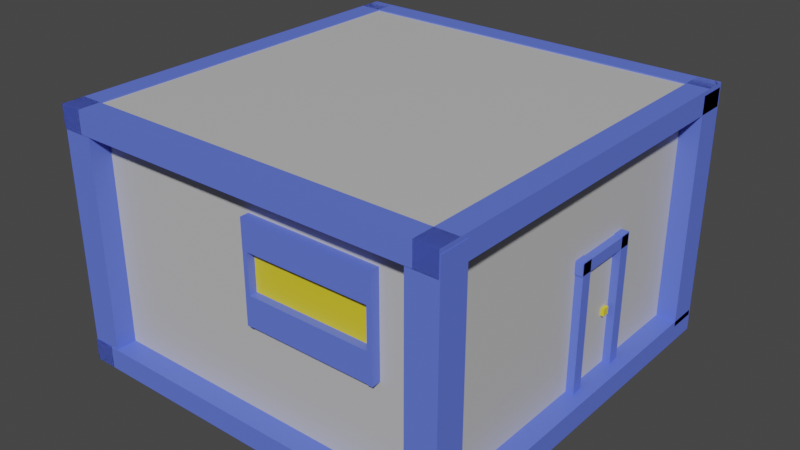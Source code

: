 # Source: bbudynek_wycinanie.blend  (saved by Blender 2.82.7; exported with 4.5.12 LTS)
import bpy
from mathutils import Matrix  # noqa: F401  (used for matrix-valued properties, if any)

bpy.ops.wm.read_factory_settings(use_empty=True)
scene = bpy.context.scene
scene.name = 'Scene'

# ---- collections
col_collection = bpy.data.collections.new('Collection'); scene.collection.children.link(col_collection)

# ---- materials (node trees are filled in below, after node groups)
mat_bars = bpy.data.materials.new('bars')
mat_bars.use_transparent_shadow = False
mat_blacha = bpy.data.materials.new('blacha')
mat_blacha.use_transparent_shadow = False
mat_klamka = bpy.data.materials.new('klamka')
mat_klamka.use_transparent_shadow = False

# ---- material node trees
mat_bars.use_nodes = True; mat_bars.node_tree.nodes.clear()
_N = mat_bars.node_tree.nodes; _L = mat_bars.node_tree.links
n0 = _N.new('ShaderNodeOutputMaterial'); n0.name = 'Material Output'; n0.location = (300, 300)
n1 = _N.new('ShaderNodeBsdfPrincipled'); n1.name = 'Principled BSDF'; n1.location = (10, 300)
n1.distribution = 'GGX'
n1.subsurface_method = 'BURLEY'
n1.inputs[0].default_value = (0.1173, 0.1802, 0.814, 1.0)
n1.inputs[3].default_value = 1.45
n1.inputs[27].default_value = (0.0, 0.0, 0.0, 1.0)
n1.inputs[28].default_value = 1.0
_L.new(n1.outputs[0], n0.inputs[0])
n0.is_active_output = True
mat_blacha.use_nodes = True; mat_blacha.node_tree.nodes.clear()
_N = mat_blacha.node_tree.nodes; _L = mat_blacha.node_tree.links
n0 = _N.new('ShaderNodeOutputMaterial'); n0.name = 'Material Output'; n0.location = (300, 300)
n1 = _N.new('ShaderNodeBsdfPrincipled'); n1.name = 'Principled BSDF'; n1.location = (10, 300)
n1.distribution = 'GGX'
n1.subsurface_method = 'BURLEY'
n1.inputs[0].default_value = (0.5382, 0.5382, 0.5382, 1.0)
n1.inputs[3].default_value = 1.45
n1.inputs[27].default_value = (0.0, 0.0, 0.0, 1.0)
n1.inputs[28].default_value = 1.0
_L.new(n1.outputs[0], n0.inputs[0])
n0.is_active_output = True
mat_klamka.use_nodes = True; mat_klamka.node_tree.nodes.clear()
_N = mat_klamka.node_tree.nodes; _L = mat_klamka.node_tree.links
n0 = _N.new('ShaderNodeOutputMaterial'); n0.name = 'Material Output'; n0.location = (300, 300)
n1 = _N.new('ShaderNodeBsdfPrincipled'); n1.name = 'Principled BSDF'; n1.location = (10, 300)
n1.distribution = 'GGX'
n1.subsurface_method = 'BURLEY'
n1.inputs[0].default_value = (0.8, 0.6441, 0.02757, 1.0)
n1.inputs[3].default_value = 1.45
n1.inputs[27].default_value = (0.0, 0.0, 0.0, 1.0)
n1.inputs[28].default_value = 1.0
_L.new(n1.outputs[0], n0.inputs[0])
n0.is_active_output = True

# ---- world
world_world = bpy.data.worlds.new('World'); scene.world = world_world
world_world.use_nodes = True; world_world.node_tree.nodes.clear()
_N = world_world.node_tree.nodes; _L = world_world.node_tree.links
n0 = _N.new('ShaderNodeOutputWorld'); n0.name = 'World Output'; n0.location = (300, 300)
n1 = _N.new('ShaderNodeBackground'); n1.name = 'Background'; n1.location = (10, 300)
n1.inputs[0].default_value = (0.05088, 0.05088, 0.05088, 1.0)
_L.new(n1.outputs[0], n0.inputs[0])
n0.is_active_output = True
world_world.color = (0.05088, 0.05088, 0.05088)
world_world.use_sun_shadow = False
world_world.sun_shadow_jitter_overblur = 0.0

# ---- meshes
me_cube_002 = bpy.data.meshes.new('Cube.002')
me_cube_002.from_pydata([(1.0, 1.0, 1.0), (1.0, 1.0, -1.0), (1.0, -1.0, 1.0), (1.0, -1.0, -1.0), (-1.0, 1.0, 1.0), (-1.0, 1.0, -1.0), (-1.0, -1.0, 1.0), (-1.0, -1.0, -1.0), (34.96, 1.0, -1.008), (-0.9976, 1.0, -1.008), (34.96, -1.0, -1.008), (-0.9976, -1.0, -1.008), (34.96, 1.0, -0.8971), (-0.9976, 1.0, -0.8971), (34.96, -1.0, -0.8971), (-0.9976, -1.0, -0.8971), (34.97, 1.0, 1.0), (34.97, 1.0, -1.0), (34.97, -1.0, 1.0), (34.97, -1.0, -1.0), (32.97, 1.0, 1.0), (32.97, 1.0, -1.0), (32.97, -1.0, 1.0), (32.97, -1.0, -1.0), (34.96, 1.0, 0.889), (-0.9976, 1.0, 0.889), (34.96, -1.0, 0.889), (-0.9976, -1.0, 0.889), (34.96, 1.0, 1.0), (-0.9976, 1.0, 1.0), (34.96, -1.0, 1.0), (-0.9976, -1.0, 1.0), (1.0, 21.92, 1.0), (1.0, 21.92, -1.0), (1.0, 19.92, 1.0), (1.0, 19.92, -1.0), (-1.0, 21.92, 1.0), (-1.0, 21.92, -1.0), (-1.0, 19.92, 1.0), (-1.0, 19.92, -1.0), (34.96, 21.92, -1.008), (-0.9976, 21.92, -1.008), (34.96, 19.92, -1.008), (-0.9976, 19.92, -1.008), (34.96, 21.92, -0.8971), (-0.9976, 21.92, -0.8971), (34.96, 19.92, -0.8971), (-0.9976, 19.92, -0.8971), (34.97, 21.92, 1.0), (34.97, 21.92, -1.0), (34.97, 19.92, 1.0), (34.97, 19.92, -1.0), (32.97, 21.92, 1.0), (32.97, 21.92, -1.0), (32.97, 19.92, 1.0), (32.97, 19.92, -1.0), (34.96, 21.92, 0.889), (-0.9976, 21.92, 0.889), (34.96, 19.92, 0.889), (-0.9976, 19.92, 0.889), (34.96, 21.92, 1.0), (-0.9976, 21.92, 1.0), (34.96, 19.92, 1.0), (-0.9976, 19.92, 1.0), (-0.967, 0.5121, 0.9964), (-0.967, 21.54, 0.9964), (-0.967, 0.5121, 0.8456), (-0.967, 21.54, 0.8456), (1.744, 0.5121, 0.9964), (1.744, 21.54, 0.9964), (1.744, 0.5121, 0.8456), (1.744, 21.54, 0.8456), (-0.967, 0.5121, -0.8543), (-0.967, 21.54, -0.8543), (-0.967, 0.5121, -1.005), (-0.967, 21.54, -1.005), (1.744, 0.5121, -0.8543), (1.744, 21.54, -0.8543), (1.744, 0.5121, -1.005), (1.744, 21.54, -1.005), (32.26, 0.5121, -0.8543), (32.26, 21.54, -0.8543), (32.26, 0.5121, -1.005), (32.26, 21.54, -1.005), (34.97, 0.5121, -0.8543), (34.97, 21.54, -0.8543), (34.97, 0.5121, -1.005), (34.97, 21.54, -1.005), (32.29, 0.5121, 0.9964), (32.29, 21.54, 0.9964), (32.29, 0.5121, 0.8456), (32.29, 21.54, 0.8456), (35.0, 0.5121, 0.9964), (35.0, 21.54, 0.9964), (35.0, 0.5121, 0.8456), (35.0, 21.54, 0.8456)], [], [(0, 4, 6, 2), (3, 2, 6, 7), (7, 6, 4, 5), (5, 1, 3, 7), (1, 0, 2, 3), (5, 4, 0, 1), (8, 12, 14, 10), (11, 10, 14, 15), (15, 14, 12, 13), (13, 9, 11, 15), (9, 8, 10, 11), (13, 12, 8, 9), (16, 20, 22, 18), (19, 18, 22, 23), (23, 22, 20, 21), (21, 17, 19, 23), (17, 16, 18, 19), (21, 20, 16, 17), (24, 28, 30, 26), (27, 26, 30, 31), (31, 30, 28, 29), (29, 25, 27, 31), (25, 24, 26, 27), (29, 28, 24, 25), (32, 36, 38, 34), (35, 34, 38, 39), (39, 38, 36, 37), (37, 33, 35, 39), (33, 32, 34, 35), (37, 36, 32, 33), (40, 44, 46, 42), (43, 42, 46, 47), (47, 46, 44, 45), (45, 41, 43, 47), (41, 40, 42, 43), (45, 44, 40, 41), (48, 52, 54, 50), (51, 50, 54, 55), (55, 54, 52, 53), (53, 49, 51, 55), (49, 48, 50, 51), (53, 52, 48, 49), (56, 60, 62, 58), (59, 58, 62, 63), (63, 62, 60, 61), (61, 57, 59, 63), (57, 56, 58, 59), (61, 60, 56, 57), (64, 65, 67, 66), (66, 67, 71, 70), (70, 71, 69, 68), (68, 69, 65, 64), (66, 70, 68, 64), (71, 67, 65, 69), (72, 73, 75, 74), (74, 75, 79, 78), (78, 79, 77, 76), (76, 77, 73, 72), (74, 78, 76, 72), (79, 75, 73, 77), (80, 81, 83, 82), (82, 83, 87, 86), (86, 87, 85, 84), (84, 85, 81, 80), (82, 86, 84, 80), (87, 83, 81, 85), (88, 89, 91, 90), (90, 91, 95, 94), (94, 95, 93, 92), (92, 93, 89, 88), (90, 94, 92, 88), (95, 91, 89, 93)])
_uv = me_cube_002.uv_layers.new(name='UVMap')
_uv.uv.foreach_set('vector', [0.625, 0.5, 0.875, 0.5, 0.875, 0.75, 0.625, 0.75, 0.375, 0.75, 0.625, 0.75, 0.625, 1.0, 0.375, 1.0, 0.375, 0.0, 0.625, 0.0, 0.625, 0.25, 0.375, 0.25, 0.125, 0.5, 0.375, 0.5, 0.375, 0.75, 0.125, 0.75, 0.375, 0.5, 0.625, 0.5, 0.625, 0.75, 0.375, 0.75, 0.375, 0.25, 0.625, 0.25, 0.625, 0.5, 0.375, 0.5, 0.625, 0.5, 0.875, 0.5, 0.875, 0.75, 0.625, 0.75, 0.375, 0.75, 0.625, 0.75, 0.625, 1.0, 0.375, 1.0, 0.375, 0.0, 0.625, 0.0, 0.625, 0.25, 0.375, 0.25, 0.125, 0.5, 0.375, 0.5, 0.375, 0.75, 0.125, 0.75, 0.375, 0.5, 0.625, 0.5, 0.625, 0.75, 0.375, 0.75, 0.375, 0.25, 0.625, 0.25, 0.625, 0.5, 0.375, 0.5, 0.625, 0.5, 0.875, 0.5, 0.875, 0.75, 0.625, 0.75, 0.375, 0.75, 0.625, 0.75, 0.625, 1.0, 0.375, 1.0, 0.375, 0.0, 0.625, 0.0, 0.625, 0.25, 0.375, 0.25, 0.125, 0.5, 0.375, 0.5, 0.375, 0.75, 0.125, 0.75, 0.375, 0.5, 0.625, 0.5, 0.625, 0.75, 0.375, 0.75, 0.375, 0.25, 0.625, 0.25, 0.625, 0.5, 0.375, 0.5, 0.625, 0.5, 0.875, 0.5, 0.875, 0.75, 0.625, 0.75, 0.375, 0.75, 0.625, 0.75, 0.625, 1.0, 0.375, 1.0, 0.375, 0.0, 0.625, 0.0, 0.625, 0.25, 0.375, 0.25, 0.125, 0.5, 0.375, 0.5, 0.375, 0.75, 0.125, 0.75, 0.375, 0.5, 0.625, 0.5, 0.625, 0.75, 0.375, 0.75, 0.375, 0.25, 0.625, 0.25, 0.625, 0.5, 0.375, 0.5, 0.625, 0.5, 0.875, 0.5, 0.875, 0.75, 0.625, 0.75, 0.375, 0.75, 0.625, 0.75, 0.625, 1.0, 0.375, 1.0, 0.375, 0.0, 0.625, 0.0, 0.625, 0.25, 0.375, 0.25, 0.125, 0.5, 0.375, 0.5, 0.375, 0.75, 0.125, 0.75, 0.375, 0.5, 0.625, 0.5, 0.625, 0.75, 0.375, 0.75, 0.375, 0.25, 0.625, 0.25, 0.625, 0.5, 0.375, 0.5, 0.625, 0.5, 0.875, 0.5, 0.875, 0.75, 0.625, 0.75, 0.375, 0.75, 0.625, 0.75, 0.625, 1.0, 0.375, 1.0, 0.375, 0.0, 0.625, 0.0, 0.625, 0.25, 0.375, 0.25, 0.125, 0.5, 0.375, 0.5, 0.375, 0.75, 0.125, 0.75, 0.375, 0.5, 0.625, 0.5, 0.625, 0.75, 0.375, 0.75, 0.375, 0.25, 0.625, 0.25, 0.625, 0.5, 0.375, 0.5, 0.625, 0.5, 0.875, 0.5, 0.875, 0.75, 0.625, 0.75, 0.375, 0.75, 0.625, 0.75, 0.625, 1.0, 0.375, 1.0, 0.375, 0.0, 0.625, 0.0, 0.625, 0.25, 0.375, 0.25, 0.125, 0.5, 0.375, 0.5, 0.375, 0.75, 0.125, 0.75, 0.375, 0.5, 0.625, 0.5, 0.625, 0.75, 0.375, 0.75, 0.375, 0.25, 0.625, 0.25, 0.625, 0.5, 0.375, 0.5, 0.625, 0.5, 0.875, 0.5, 0.875, 0.75, 0.625, 0.75, 0.375, 0.75, 0.625, 0.75, 0.625, 1.0, 0.375, 1.0, 0.375, 0.0, 0.625, 0.0, 0.625, 0.25, 0.375, 0.25, 0.125, 0.5, 0.375, 0.5, 0.375, 0.75, 0.125, 0.75, 0.375, 0.5, 0.625, 0.5, 0.625, 0.75, 0.375, 0.75, 0.375, 0.25, 0.625, 0.25, 0.625, 0.5, 0.375, 0.5, 0.375, 0.0, 0.625, 0.0, 0.625, 0.25, 0.375, 0.25, 0.375, 0.25, 0.625, 0.25, 0.625, 0.5, 0.375, 0.5, 0.375, 0.5, 0.625, 0.5, 0.625, 0.75, 0.375, 0.75, 0.375, 0.75, 0.625, 0.75, 0.625, 1.0, 0.375, 1.0, 0.125, 0.5, 0.375, 0.5, 0.375, 0.75, 0.125, 0.75, 0.625, 0.5, 0.875, 0.5, 0.875, 0.75, 0.625, 0.75, 0.375, 0.0, 0.625, 0.0, 0.625, 0.25, 0.375, 0.25, 0.375, 0.25, 0.625, 0.25, 0.625, 0.5, 0.375, 0.5, 0.375, 0.5, 0.625, 0.5, 0.625, 0.75, 0.375, 0.75, 0.375, 0.75, 0.625, 0.75, 0.625, 1.0, 0.375, 1.0, 0.125, 0.5, 0.375, 0.5, 0.375, 0.75, 0.125, 0.75, 0.625, 0.5, 0.875, 0.5, 0.875, 0.75, 0.625, 0.75, 0.375, 0.0, 0.625, 0.0, 0.625, 0.25, 0.375, 0.25, 0.375, 0.25, 0.625, 0.25, 0.625, 0.5, 0.375, 0.5, 0.375, 0.5, 0.625, 0.5, 0.625, 0.75, 0.375, 0.75, 0.375, 0.75, 0.625, 0.75, 0.625, 1.0, 0.375, 1.0, 0.125, 0.5, 0.375, 0.5, 0.375, 0.75, 0.125, 0.75, 0.625, 0.5, 0.875, 0.5, 0.875, 0.75, 0.625, 0.75, 0.375, 0.0, 0.625, 0.0, 0.625, 0.25, 0.375, 0.25, 0.375, 0.25, 0.625, 0.25, 0.625, 0.5, 0.375, 0.5, 0.375, 0.5, 0.625, 0.5, 0.625, 0.75, 0.375, 0.75, 0.375, 0.75, 0.625, 0.75, 0.625, 1.0, 0.375, 1.0, 0.125, 0.5, 0.375, 0.5, 0.375, 0.75, 0.125, 0.75, 0.625, 0.5, 0.875, 0.5, 0.875, 0.75, 0.625, 0.75])
me_cube_002.materials.append(mat_bars)
me_cube_002.use_remesh_preserve_volume = False
me_cube_002.use_remesh_preserve_attributes = False
me_cube_002.use_mirror_vertex_groups = False
me_cube_002.update()
me_cube_004 = bpy.data.meshes.new('Cube.004')
me_cube_004.from_pydata([(-1.0, -1.0, -1.0), (-1.0, -1.0, 1.0), (-1.0, 1.0, -1.0), (-1.0, 1.0, 1.0), (1.0, -1.0, -1.0), (1.0, -1.0, 1.0), (1.0, 1.0, -1.0), (1.0, 1.0, 1.0)], [], [(0, 1, 3, 2), (2, 3, 7, 6), (6, 7, 5, 4), (4, 5, 1, 0), (2, 6, 4, 0), (7, 3, 1, 5)])
_uv = me_cube_004.uv_layers.new(name='UVMap')
_uv.uv.foreach_set('vector', [0.375, 0.0, 0.625, 0.0, 0.625, 0.25, 0.375, 0.25, 0.375, 0.25, 0.625, 0.25, 0.625, 0.5, 0.375, 0.5, 0.375, 0.5, 0.625, 0.5, 0.625, 0.75, 0.375, 0.75, 0.375, 0.75, 0.625, 0.75, 0.625, 1.0, 0.375, 1.0, 0.125, 0.5, 0.375, 0.5, 0.375, 0.75, 0.125, 0.75, 0.625, 0.5, 0.875, 0.5, 0.875, 0.75, 0.625, 0.75])
me_cube_004.materials.append(mat_blacha)
me_cube_004.use_remesh_fix_poles = True
me_cube_004.use_remesh_preserve_attributes = False
me_cube_004.use_mirror_vertex_groups = False
me_cube_004.update()
me_cube_011 = bpy.data.meshes.new('Cube.011')
me_cube_011.from_pydata([(-1.0, -1.0, -1.0), (-1.0, -1.0, 1.0), (-1.0, 1.0, -1.0), (-1.0, 1.0, 1.0), (1.0, -1.0, -1.0), (1.0, -1.0, 1.0), (1.0, 1.0, -1.0), (1.0, 1.0, 1.0), (-1.0, 11.47, 0.8132), (-1.0, -1.214, 0.8132), (-1.0, 11.47, 0.9859), (-1.0, -1.214, 0.9859), (1.0, 11.47, 0.8132), (1.0, -1.214, 0.8132), (1.0, 11.47, 0.9859), (1.0, -1.214, 0.9859), (-1.0, 9.577, -1.0), (-1.0, 9.577, 1.0), (-1.0, 11.58, -1.0), (-1.0, 11.58, 1.0), (1.0, 9.577, -1.0), (1.0, 9.577, 1.0), (1.0, 11.58, -1.0), (1.0, 11.58, 1.0)], [], [(0, 1, 3, 2), (2, 3, 7, 6), (6, 7, 5, 4), (4, 5, 1, 0), (2, 6, 4, 0), (7, 3, 1, 5), (8, 9, 11, 10), (10, 11, 15, 14), (14, 15, 13, 12), (12, 13, 9, 8), (10, 14, 12, 8), (15, 11, 9, 13), (16, 17, 19, 18), (18, 19, 23, 22), (22, 23, 21, 20), (20, 21, 17, 16), (18, 22, 20, 16), (23, 19, 17, 21)])
_uv = me_cube_011.uv_layers.new(name='UVMap')
_uv.uv.foreach_set('vector', [0.375, 0.0, 0.625, 0.0, 0.625, 0.25, 0.375, 0.25, 0.375, 0.25, 0.625, 0.25, 0.625, 0.5, 0.375, 0.5, 0.375, 0.5, 0.625, 0.5, 0.625, 0.75, 0.375, 0.75, 0.375, 0.75, 0.625, 0.75, 0.625, 1.0, 0.375, 1.0, 0.125, 0.5, 0.375, 0.5, 0.375, 0.75, 0.125, 0.75, 0.625, 0.5, 0.875, 0.5, 0.875, 0.75, 0.625, 0.75, 0.375, 0.0, 0.625, 0.0, 0.625, 0.25, 0.375, 0.25, 0.375, 0.25, 0.625, 0.25, 0.625, 0.5, 0.375, 0.5, 0.375, 0.5, 0.625, 0.5, 0.625, 0.75, 0.375, 0.75, 0.375, 0.75, 0.625, 0.75, 0.625, 1.0, 0.375, 1.0, 0.125, 0.5, 0.375, 0.5, 0.375, 0.75, 0.125, 0.75, 0.625, 0.5, 0.875, 0.5, 0.875, 0.75, 0.625, 0.75, 0.375, 0.0, 0.625, 0.0, 0.625, 0.25, 0.375, 0.25, 0.375, 0.25, 0.625, 0.25, 0.625, 0.5, 0.375, 0.5, 0.375, 0.5, 0.625, 0.5, 0.625, 0.75, 0.375, 0.75, 0.375, 0.75, 0.625, 0.75, 0.625, 1.0, 0.375, 1.0, 0.125, 0.5, 0.375, 0.5, 0.375, 0.75, 0.125, 0.75, 0.625, 0.5, 0.875, 0.5, 0.875, 0.75, 0.625, 0.75])
me_cube_011.materials.append(mat_bars)
me_cube_011.use_remesh_fix_poles = True
me_cube_011.use_remesh_preserve_attributes = False
me_cube_011.use_mirror_vertex_groups = False
me_cube_011.update()
me_cube_013 = bpy.data.meshes.new('Cube.013')
me_cube_013.from_pydata([(-1.0, -1.0, -1.0), (-1.0, -1.0, 1.0), (-1.0, 1.0, -1.0), (-1.0, 1.0, 1.0), (1.0, -1.0, -1.0), (1.0, -1.0, 1.0), (1.0, 1.0, -1.0), (1.0, 1.0, 1.0)], [], [(0, 1, 3, 2), (2, 3, 7, 6), (6, 7, 5, 4), (4, 5, 1, 0), (2, 6, 4, 0), (7, 3, 1, 5)])
_uv = me_cube_013.uv_layers.new(name='UVMap')
_uv.uv.foreach_set('vector', [0.375, 0.0, 0.625, 0.0, 0.625, 0.25, 0.375, 0.25, 0.375, 0.25, 0.625, 0.25, 0.625, 0.5, 0.375, 0.5, 0.375, 0.5, 0.625, 0.5, 0.625, 0.75, 0.375, 0.75, 0.375, 0.75, 0.625, 0.75, 0.625, 1.0, 0.375, 1.0, 0.125, 0.5, 0.375, 0.5, 0.375, 0.75, 0.125, 0.75, 0.625, 0.5, 0.875, 0.5, 0.875, 0.75, 0.625, 0.75])
me_cube_013.materials.append(mat_klamka)
me_cube_013.use_remesh_fix_poles = True
me_cube_013.use_remesh_preserve_attributes = False
me_cube_013.use_mirror_vertex_groups = False
me_cube_013.update()
me_cube_015 = bpy.data.meshes.new('Cube.015')
me_cube_015.from_pydata([(-1.0, 11.47, 0.8132), (-1.0, 11.47, 0.9859), (-1.0, -1.214, 0.8132), (1.0, 11.47, 0.8132), (1.0, 11.47, 0.9859), (1.0, -1.214, 0.8132), (1.0, -1.214, 0.9859), (-1.0, -1.214, 0.9859), (-1.0, 11.47, 1.218), (-1.0, 11.47, 1.391), (-1.0, -1.214, 1.218), (1.0, 11.47, 1.218), (1.0, 11.47, 1.391), (1.0, -1.214, 1.218), (1.0, -1.214, 1.391), (-1.0, -1.214, 1.391), (-0.998, 11.01, 0.8092), (-0.998, 11.47, 0.8092), (-0.998, 11.01, 1.383), (1.002, 11.01, 0.8092), (1.002, 11.47, 0.8092), (1.002, 11.01, 1.383), (1.002, 11.47, 1.383), (-0.998, 11.47, 1.383), (-0.998, -1.209, 0.8092), (-0.998, -1.209, 1.383), (-0.998, -0.7471, 0.8092), (-0.998, -0.7471, 1.383), (1.002, -1.209, 0.8092), (1.002, -1.209, 1.383), (1.002, -0.7471, 0.8092), (1.002, -0.7471, 1.383)], [], [(1, 4, 3, 0), (0, 2, 7, 1), (3, 5, 2, 0), (4, 6, 5, 3), (6, 7, 2, 5), (1, 7, 6, 4), (9, 12, 11, 8), (8, 10, 15, 9), (11, 13, 10, 8), (12, 14, 13, 11), (14, 15, 10, 13), (9, 15, 14, 12), (17, 20, 19, 16), (16, 18, 23, 17), (19, 21, 18, 16), (20, 22, 21, 19), (22, 23, 18, 21), (17, 23, 22, 20), (24, 25, 27, 26), (26, 27, 31, 30), (30, 31, 29, 28), (28, 29, 25, 24), (26, 30, 28, 24), (31, 27, 25, 29)])
_uv = me_cube_015.uv_layers.new(name='UVMap')
_uv.uv.foreach_set('vector', [0.125, 0.5, 0.375, 0.5, 0.375, 0.75, 0.125, 0.75, 0.375, 0.0, 0.625, 0.0, 0.625, 0.25, 0.375, 0.25, 0.375, 0.75, 0.625, 0.75, 0.625, 1.0, 0.375, 1.0, 0.375, 0.5, 0.625, 0.5, 0.625, 0.75, 0.375, 0.75, 0.625, 0.5, 0.875, 0.5, 0.875, 0.75, 0.625, 0.75, 0.375, 0.25, 0.625, 0.25, 0.625, 0.5, 0.375, 0.5, 0.125, 0.5, 0.375, 0.5, 0.375, 0.75, 0.125, 0.75, 0.375, 0.0, 0.625, 0.0, 0.625, 0.25, 0.375, 0.25, 0.375, 0.75, 0.625, 0.75, 0.625, 1.0, 0.375, 1.0, 0.375, 0.5, 0.625, 0.5, 0.625, 0.75, 0.375, 0.75, 0.625, 0.5, 0.875, 0.5, 0.875, 0.75, 0.625, 0.75, 0.375, 0.25, 0.625, 0.25, 0.625, 0.5, 0.375, 0.5, 0.125, 0.5, 0.375, 0.5, 0.375, 0.75, 0.125, 0.75, 0.375, 0.0, 0.625, 0.0, 0.625, 0.25, 0.375, 0.25, 0.375, 0.75, 0.625, 0.75, 0.625, 1.0, 0.375, 1.0, 0.375, 0.5, 0.625, 0.5, 0.625, 0.75, 0.375, 0.75, 0.625, 0.5, 0.875, 0.5, 0.875, 0.75, 0.625, 0.75, 0.375, 0.25, 0.625, 0.25, 0.625, 0.5, 0.375, 0.5, 0.375, 0.0, 0.625, 0.0, 0.625, 0.25, 0.375, 0.25, 0.375, 0.25, 0.625, 0.25, 0.625, 0.5, 0.375, 0.5, 0.375, 0.5, 0.625, 0.5, 0.625, 0.75, 0.375, 0.75, 0.375, 0.75, 0.625, 0.75, 0.625, 1.0, 0.375, 1.0, 0.125, 0.5, 0.375, 0.5, 0.375, 0.75, 0.125, 0.75, 0.625, 0.5, 0.875, 0.5, 0.875, 0.75, 0.625, 0.75])
me_cube_015.materials.append(mat_bars)
me_cube_015.use_remesh_fix_poles = True
me_cube_015.use_remesh_preserve_attributes = False
me_cube_015.use_mirror_vertex_groups = False
me_cube_015.update()
me_cube_018 = bpy.data.meshes.new('Cube.018')
me_cube_018.from_pydata([(-1.0, -1.0, -1.0), (-1.0, -1.0, 1.0), (-1.0, 1.0, -1.0), (-1.0, 1.0, 1.0), (1.0, -1.0, -1.0), (1.0, -1.0, 1.0), (1.0, 1.0, -1.0), (1.0, 1.0, 1.0)], [], [(0, 1, 3, 2), (2, 3, 7, 6), (6, 7, 5, 4), (4, 5, 1, 0), (2, 6, 4, 0), (7, 3, 1, 5)])
_uv = me_cube_018.uv_layers.new(name='UVMap')
_uv.uv.foreach_set('vector', [0.375, 0.0, 0.625, 0.0, 0.625, 0.25, 0.375, 0.25, 0.375, 0.25, 0.625, 0.25, 0.625, 0.5, 0.375, 0.5, 0.375, 0.5, 0.625, 0.5, 0.625, 0.75, 0.375, 0.75, 0.375, 0.75, 0.625, 0.75, 0.625, 1.0, 0.375, 1.0, 0.125, 0.5, 0.375, 0.5, 0.375, 0.75, 0.125, 0.75, 0.625, 0.5, 0.875, 0.5, 0.875, 0.75, 0.625, 0.75])
me_cube_018.materials.append(mat_klamka)
me_cube_018.use_remesh_fix_poles = True
me_cube_018.use_remesh_preserve_attributes = False
me_cube_018.use_mirror_vertex_groups = False
me_cube_018.update()

# ---- objects
ob_rama = bpy.data.objects.new('rama', me_cube_002)
ob_sciana = bpy.data.objects.new('sciana', me_cube_004)
ob_drzwi_frame = bpy.data.objects.new('drzwi frame', me_cube_011)
ob_klamka = bpy.data.objects.new('klamka', me_cube_013)
ob_okno_frame = bpy.data.objects.new('okno_frame', me_cube_015)
ob_okno = bpy.data.objects.new('okno', me_cube_018)

# ---- transforms, parenting, visibility, modifiers, constraints
ob_rama.location = (-2.321, -2.342, 0.0)
ob_rama.rotation_euler = (1.571, 0.0, 0.0)
ob_rama.scale = (0.1367, 0.1367, 2.458)
ob_rama.lock_rotations_4d = False
ob_rama.empty_display_type = 'ARROWS'
ob_rama.lineart.crease_threshold = 0.0
ob_sciana.location = (0.0, -2.325, 1.528)
ob_sciana.scale = (2.216, 2.216, 1.453)
ob_sciana.lineart.crease_threshold = 0.0
ob_drzwi_frame.location = (1.884, -2.174, 0.9034)
ob_drzwi_frame.scale = (0.4263, 0.07106, 0.8229)
ob_drzwi_frame.lineart.crease_threshold = 0.0
ob_klamka.location = (2.213, -1.593, 0.8381)
ob_klamka.scale = (0.04499, 0.04499, 0.04499)
ob_klamka.lineart.crease_threshold = 0.0
ob_okno_frame.location = (1.454, -4.223, -0.4458)
ob_okno_frame.rotation_euler = (0.0, 0.0, 1.571)
ob_okno_frame.scale = (0.4263, 0.1279, 2.064)
ob_okno_frame.lineart.crease_threshold = 0.0
ob_okno.location = (0.8137, -3.556, 1.819)
ob_okno.scale = (0.7877, 1.0, 0.4226)
ob_okno.lineart.crease_threshold = 0.0

# ---- collection membership
col_collection.objects.link(ob_rama)
col_collection.objects.link(ob_sciana)
col_collection.objects.link(ob_drzwi_frame)
col_collection.objects.link(ob_klamka)
col_collection.objects.link(ob_okno_frame)
col_collection.objects.link(ob_okno)

# ---- scene / render settings (as saved in the file)
scene.frame_start = 1; scene.frame_end = 250; scene.frame_set(1)
scene.render.engine = 'BLENDER_EEVEE_NEXT'
scene.cycles.use_denoising = False
scene.cycles.samples = 128
scene.cycles.sampling_pattern = 'TABULATED_SOBOL'
scene.cycles.use_adaptive_sampling = False
scene.cycles.use_light_tree = False
scene.view_settings.view_transform = 'Filmic'
bpy.context.view_layer.update()

# ---- added for rendering (the .blend has no active camera and no usable light): camera, sun
cam_auto = bpy.data.cameras.new('AutoCamera')
cam_auto.lens = 50.0
cam_auto.sensor_width = 36.0
cam_auto.clip_end = 1000.0
ob_auto_camera = bpy.data.objects.new('AutoCamera', cam_auto)
scene.collection.objects.link(ob_auto_camera)
ob_auto_camera.location = (7.07368, -10.8172, 7.08709)
ob_auto_camera.rotation_euler = (1.09748, -7.21219e-08, 0.694738)
scene.camera = ob_auto_camera
light_auto_sun = bpy.data.lights.new('AutoSun', 'SUN')
light_auto_sun.energy = 3.0
light_auto_sun.angle = 0.0523599
ob_auto_sun = bpy.data.objects.new('AutoSun', light_auto_sun)
scene.collection.objects.link(ob_auto_sun)
ob_auto_sun.rotation_euler = (0.872665, 0.174533, 0.523599)
bpy.context.view_layer.update()
